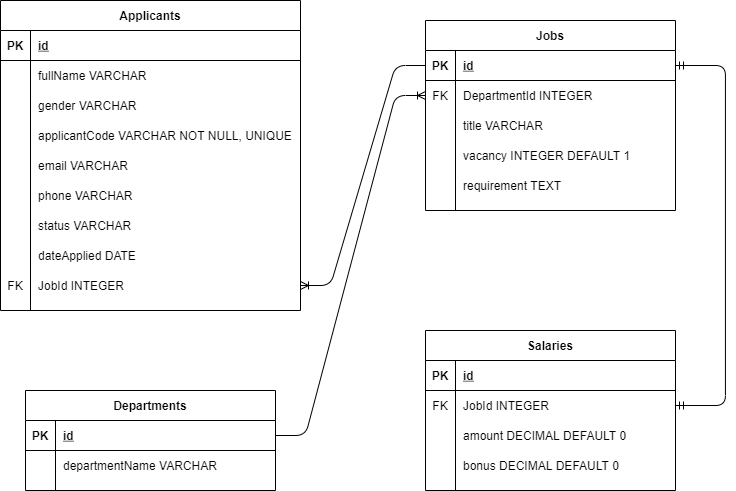

The diagram above was exported from draw.io. Its source (the exported page's mxGraphModel, read from the mxfile embedded in the PNG):
<mxGraphModel dx="734" dy="929" grid="1" gridSize="10" guides="1" tooltips="1" connect="1" arrows="1" fold="1" page="1" pageScale="1" pageWidth="850" pageHeight="1100" math="0" shadow="0" extFonts="Permanent Marker^https://fonts.googleapis.com/css?family=Permanent+Marker">
  <root>
    <mxCell id="0" />
    <mxCell id="1" parent="0" />
    <mxCell id="C-vyLk0tnHw3VtMMgP7b-2" value="Jobs" style="shape=table;startSize=30;container=1;collapsible=1;childLayout=tableLayout;fixedRows=1;rowLines=0;fontStyle=1;align=center;resizeLast=1;" parent="1" vertex="1">
      <mxGeometry x="465" y="100" width="250" height="190" as="geometry" />
    </mxCell>
    <mxCell id="C-vyLk0tnHw3VtMMgP7b-3" value="" style="shape=partialRectangle;collapsible=0;dropTarget=0;pointerEvents=0;fillColor=none;points=[[0,0.5],[1,0.5]];portConstraint=eastwest;top=0;left=0;right=0;bottom=1;" parent="C-vyLk0tnHw3VtMMgP7b-2" vertex="1">
      <mxGeometry y="30" width="250" height="30" as="geometry" />
    </mxCell>
    <mxCell id="C-vyLk0tnHw3VtMMgP7b-4" value="PK" style="shape=partialRectangle;overflow=hidden;connectable=0;fillColor=none;top=0;left=0;bottom=0;right=0;fontStyle=1;" parent="C-vyLk0tnHw3VtMMgP7b-3" vertex="1">
      <mxGeometry width="30" height="30" as="geometry">
        <mxRectangle width="30" height="30" as="alternateBounds" />
      </mxGeometry>
    </mxCell>
    <mxCell id="C-vyLk0tnHw3VtMMgP7b-5" value="id" style="shape=partialRectangle;overflow=hidden;connectable=0;fillColor=none;top=0;left=0;bottom=0;right=0;align=left;spacingLeft=6;fontStyle=5;" parent="C-vyLk0tnHw3VtMMgP7b-3" vertex="1">
      <mxGeometry x="30" width="220" height="30" as="geometry">
        <mxRectangle width="220" height="30" as="alternateBounds" />
      </mxGeometry>
    </mxCell>
    <mxCell id="C-vyLk0tnHw3VtMMgP7b-6" value="" style="shape=partialRectangle;collapsible=0;dropTarget=0;pointerEvents=0;fillColor=none;points=[[0,0.5],[1,0.5]];portConstraint=eastwest;top=0;left=0;right=0;bottom=0;" parent="C-vyLk0tnHw3VtMMgP7b-2" vertex="1">
      <mxGeometry y="60" width="250" height="30" as="geometry" />
    </mxCell>
    <mxCell id="C-vyLk0tnHw3VtMMgP7b-7" value="FK" style="shape=partialRectangle;overflow=hidden;connectable=0;fillColor=none;top=0;left=0;bottom=0;right=0;" parent="C-vyLk0tnHw3VtMMgP7b-6" vertex="1">
      <mxGeometry width="30" height="30" as="geometry">
        <mxRectangle width="30" height="30" as="alternateBounds" />
      </mxGeometry>
    </mxCell>
    <mxCell id="C-vyLk0tnHw3VtMMgP7b-8" value="DepartmentId INTEGER" style="shape=partialRectangle;overflow=hidden;connectable=0;fillColor=none;top=0;left=0;bottom=0;right=0;align=left;spacingLeft=6;" parent="C-vyLk0tnHw3VtMMgP7b-6" vertex="1">
      <mxGeometry x="30" width="220" height="30" as="geometry">
        <mxRectangle width="220" height="30" as="alternateBounds" />
      </mxGeometry>
    </mxCell>
    <mxCell id="C-vyLk0tnHw3VtMMgP7b-9" value="" style="shape=partialRectangle;collapsible=0;dropTarget=0;pointerEvents=0;fillColor=none;points=[[0,0.5],[1,0.5]];portConstraint=eastwest;top=0;left=0;right=0;bottom=0;" parent="C-vyLk0tnHw3VtMMgP7b-2" vertex="1">
      <mxGeometry y="90" width="250" height="30" as="geometry" />
    </mxCell>
    <mxCell id="C-vyLk0tnHw3VtMMgP7b-10" value="" style="shape=partialRectangle;overflow=hidden;connectable=0;fillColor=none;top=0;left=0;bottom=0;right=0;" parent="C-vyLk0tnHw3VtMMgP7b-9" vertex="1">
      <mxGeometry width="30" height="30" as="geometry">
        <mxRectangle width="30" height="30" as="alternateBounds" />
      </mxGeometry>
    </mxCell>
    <mxCell id="C-vyLk0tnHw3VtMMgP7b-11" value="title VARCHAR" style="shape=partialRectangle;overflow=hidden;connectable=0;fillColor=none;top=0;left=0;bottom=0;right=0;align=left;spacingLeft=6;" parent="C-vyLk0tnHw3VtMMgP7b-9" vertex="1">
      <mxGeometry x="30" width="220" height="30" as="geometry">
        <mxRectangle width="220" height="30" as="alternateBounds" />
      </mxGeometry>
    </mxCell>
    <mxCell id="IJjF2oi9EvVEvIjYhea7-7" value="" style="shape=partialRectangle;collapsible=0;dropTarget=0;pointerEvents=0;fillColor=none;points=[[0,0.5],[1,0.5]];portConstraint=eastwest;top=0;left=0;right=0;bottom=0;" parent="C-vyLk0tnHw3VtMMgP7b-2" vertex="1">
      <mxGeometry y="120" width="250" height="30" as="geometry" />
    </mxCell>
    <mxCell id="IJjF2oi9EvVEvIjYhea7-8" value="" style="shape=partialRectangle;overflow=hidden;connectable=0;fillColor=none;top=0;left=0;bottom=0;right=0;" parent="IJjF2oi9EvVEvIjYhea7-7" vertex="1">
      <mxGeometry width="30" height="30" as="geometry">
        <mxRectangle width="30" height="30" as="alternateBounds" />
      </mxGeometry>
    </mxCell>
    <mxCell id="IJjF2oi9EvVEvIjYhea7-9" value="vacancy INTEGER DEFAULT 1" style="shape=partialRectangle;overflow=hidden;connectable=0;fillColor=none;top=0;left=0;bottom=0;right=0;align=left;spacingLeft=6;" parent="IJjF2oi9EvVEvIjYhea7-7" vertex="1">
      <mxGeometry x="30" width="220" height="30" as="geometry">
        <mxRectangle width="220" height="30" as="alternateBounds" />
      </mxGeometry>
    </mxCell>
    <mxCell id="IJjF2oi9EvVEvIjYhea7-10" value="" style="shape=partialRectangle;collapsible=0;dropTarget=0;pointerEvents=0;fillColor=none;points=[[0,0.5],[1,0.5]];portConstraint=eastwest;top=0;left=0;right=0;bottom=0;" parent="C-vyLk0tnHw3VtMMgP7b-2" vertex="1">
      <mxGeometry y="150" width="250" height="30" as="geometry" />
    </mxCell>
    <mxCell id="IJjF2oi9EvVEvIjYhea7-11" value="" style="shape=partialRectangle;overflow=hidden;connectable=0;fillColor=none;top=0;left=0;bottom=0;right=0;" parent="IJjF2oi9EvVEvIjYhea7-10" vertex="1">
      <mxGeometry width="30" height="30" as="geometry">
        <mxRectangle width="30" height="30" as="alternateBounds" />
      </mxGeometry>
    </mxCell>
    <mxCell id="IJjF2oi9EvVEvIjYhea7-12" value="requirement TEXT" style="shape=partialRectangle;overflow=hidden;connectable=0;fillColor=none;top=0;left=0;bottom=0;right=0;align=left;spacingLeft=6;" parent="IJjF2oi9EvVEvIjYhea7-10" vertex="1">
      <mxGeometry x="30" width="220" height="30" as="geometry">
        <mxRectangle width="220" height="30" as="alternateBounds" />
      </mxGeometry>
    </mxCell>
    <mxCell id="C-vyLk0tnHw3VtMMgP7b-13" value="Salaries" style="shape=table;startSize=30;container=1;collapsible=1;childLayout=tableLayout;fixedRows=1;rowLines=0;fontStyle=1;align=center;resizeLast=1;" parent="1" vertex="1">
      <mxGeometry x="465" y="410" width="250" height="160" as="geometry" />
    </mxCell>
    <mxCell id="C-vyLk0tnHw3VtMMgP7b-14" value="" style="shape=partialRectangle;collapsible=0;dropTarget=0;pointerEvents=0;fillColor=none;points=[[0,0.5],[1,0.5]];portConstraint=eastwest;top=0;left=0;right=0;bottom=1;" parent="C-vyLk0tnHw3VtMMgP7b-13" vertex="1">
      <mxGeometry y="30" width="250" height="30" as="geometry" />
    </mxCell>
    <mxCell id="C-vyLk0tnHw3VtMMgP7b-15" value="PK" style="shape=partialRectangle;overflow=hidden;connectable=0;fillColor=none;top=0;left=0;bottom=0;right=0;fontStyle=1;" parent="C-vyLk0tnHw3VtMMgP7b-14" vertex="1">
      <mxGeometry width="30" height="30" as="geometry">
        <mxRectangle width="30" height="30" as="alternateBounds" />
      </mxGeometry>
    </mxCell>
    <mxCell id="C-vyLk0tnHw3VtMMgP7b-16" value="id" style="shape=partialRectangle;overflow=hidden;connectable=0;fillColor=none;top=0;left=0;bottom=0;right=0;align=left;spacingLeft=6;fontStyle=5;" parent="C-vyLk0tnHw3VtMMgP7b-14" vertex="1">
      <mxGeometry x="30" width="220" height="30" as="geometry">
        <mxRectangle width="220" height="30" as="alternateBounds" />
      </mxGeometry>
    </mxCell>
    <mxCell id="C-vyLk0tnHw3VtMMgP7b-17" value="" style="shape=partialRectangle;collapsible=0;dropTarget=0;pointerEvents=0;fillColor=none;points=[[0,0.5],[1,0.5]];portConstraint=eastwest;top=0;left=0;right=0;bottom=0;" parent="C-vyLk0tnHw3VtMMgP7b-13" vertex="1">
      <mxGeometry y="60" width="250" height="30" as="geometry" />
    </mxCell>
    <mxCell id="C-vyLk0tnHw3VtMMgP7b-18" value="FK" style="shape=partialRectangle;overflow=hidden;connectable=0;fillColor=none;top=0;left=0;bottom=0;right=0;" parent="C-vyLk0tnHw3VtMMgP7b-17" vertex="1">
      <mxGeometry width="30" height="30" as="geometry">
        <mxRectangle width="30" height="30" as="alternateBounds" />
      </mxGeometry>
    </mxCell>
    <mxCell id="C-vyLk0tnHw3VtMMgP7b-19" value="JobId INTEGER" style="shape=partialRectangle;overflow=hidden;connectable=0;fillColor=none;top=0;left=0;bottom=0;right=0;align=left;spacingLeft=6;" parent="C-vyLk0tnHw3VtMMgP7b-17" vertex="1">
      <mxGeometry x="30" width="220" height="30" as="geometry">
        <mxRectangle width="220" height="30" as="alternateBounds" />
      </mxGeometry>
    </mxCell>
    <mxCell id="C-vyLk0tnHw3VtMMgP7b-20" value="" style="shape=partialRectangle;collapsible=0;dropTarget=0;pointerEvents=0;fillColor=none;points=[[0,0.5],[1,0.5]];portConstraint=eastwest;top=0;left=0;right=0;bottom=0;" parent="C-vyLk0tnHw3VtMMgP7b-13" vertex="1">
      <mxGeometry y="90" width="250" height="30" as="geometry" />
    </mxCell>
    <mxCell id="C-vyLk0tnHw3VtMMgP7b-21" value="" style="shape=partialRectangle;overflow=hidden;connectable=0;fillColor=none;top=0;left=0;bottom=0;right=0;" parent="C-vyLk0tnHw3VtMMgP7b-20" vertex="1">
      <mxGeometry width="30" height="30" as="geometry">
        <mxRectangle width="30" height="30" as="alternateBounds" />
      </mxGeometry>
    </mxCell>
    <mxCell id="C-vyLk0tnHw3VtMMgP7b-22" value="amount DECIMAL DEFAULT 0" style="shape=partialRectangle;overflow=hidden;connectable=0;fillColor=none;top=0;left=0;bottom=0;right=0;align=left;spacingLeft=6;" parent="C-vyLk0tnHw3VtMMgP7b-20" vertex="1">
      <mxGeometry x="30" width="220" height="30" as="geometry">
        <mxRectangle width="220" height="30" as="alternateBounds" />
      </mxGeometry>
    </mxCell>
    <mxCell id="IJjF2oi9EvVEvIjYhea7-16" value="" style="shape=partialRectangle;collapsible=0;dropTarget=0;pointerEvents=0;fillColor=none;points=[[0,0.5],[1,0.5]];portConstraint=eastwest;top=0;left=0;right=0;bottom=0;" parent="C-vyLk0tnHw3VtMMgP7b-13" vertex="1">
      <mxGeometry y="120" width="250" height="30" as="geometry" />
    </mxCell>
    <mxCell id="IJjF2oi9EvVEvIjYhea7-17" value="" style="shape=partialRectangle;overflow=hidden;connectable=0;fillColor=none;top=0;left=0;bottom=0;right=0;" parent="IJjF2oi9EvVEvIjYhea7-16" vertex="1">
      <mxGeometry width="30" height="30" as="geometry">
        <mxRectangle width="30" height="30" as="alternateBounds" />
      </mxGeometry>
    </mxCell>
    <mxCell id="IJjF2oi9EvVEvIjYhea7-18" value="bonus DECIMAL DEFAULT 0" style="shape=partialRectangle;overflow=hidden;connectable=0;fillColor=none;top=0;left=0;bottom=0;right=0;align=left;spacingLeft=6;" parent="IJjF2oi9EvVEvIjYhea7-16" vertex="1">
      <mxGeometry x="30" width="220" height="30" as="geometry">
        <mxRectangle width="220" height="30" as="alternateBounds" />
      </mxGeometry>
    </mxCell>
    <mxCell id="C-vyLk0tnHw3VtMMgP7b-23" value="Departments" style="shape=table;startSize=30;container=1;collapsible=1;childLayout=tableLayout;fixedRows=1;rowLines=0;fontStyle=1;align=center;resizeLast=1;" parent="1" vertex="1">
      <mxGeometry x="65" y="470" width="250" height="100" as="geometry" />
    </mxCell>
    <mxCell id="C-vyLk0tnHw3VtMMgP7b-24" value="" style="shape=partialRectangle;collapsible=0;dropTarget=0;pointerEvents=0;fillColor=none;points=[[0,0.5],[1,0.5]];portConstraint=eastwest;top=0;left=0;right=0;bottom=1;" parent="C-vyLk0tnHw3VtMMgP7b-23" vertex="1">
      <mxGeometry y="30" width="250" height="30" as="geometry" />
    </mxCell>
    <mxCell id="C-vyLk0tnHw3VtMMgP7b-25" value="PK" style="shape=partialRectangle;overflow=hidden;connectable=0;fillColor=none;top=0;left=0;bottom=0;right=0;fontStyle=1;" parent="C-vyLk0tnHw3VtMMgP7b-24" vertex="1">
      <mxGeometry width="30" height="30" as="geometry">
        <mxRectangle width="30" height="30" as="alternateBounds" />
      </mxGeometry>
    </mxCell>
    <mxCell id="C-vyLk0tnHw3VtMMgP7b-26" value="id" style="shape=partialRectangle;overflow=hidden;connectable=0;fillColor=none;top=0;left=0;bottom=0;right=0;align=left;spacingLeft=6;fontStyle=5;" parent="C-vyLk0tnHw3VtMMgP7b-24" vertex="1">
      <mxGeometry x="30" width="220" height="30" as="geometry">
        <mxRectangle width="220" height="30" as="alternateBounds" />
      </mxGeometry>
    </mxCell>
    <mxCell id="C-vyLk0tnHw3VtMMgP7b-27" value="" style="shape=partialRectangle;collapsible=0;dropTarget=0;pointerEvents=0;fillColor=none;points=[[0,0.5],[1,0.5]];portConstraint=eastwest;top=0;left=0;right=0;bottom=0;" parent="C-vyLk0tnHw3VtMMgP7b-23" vertex="1">
      <mxGeometry y="60" width="250" height="30" as="geometry" />
    </mxCell>
    <mxCell id="C-vyLk0tnHw3VtMMgP7b-28" value="" style="shape=partialRectangle;overflow=hidden;connectable=0;fillColor=none;top=0;left=0;bottom=0;right=0;" parent="C-vyLk0tnHw3VtMMgP7b-27" vertex="1">
      <mxGeometry width="30" height="30" as="geometry">
        <mxRectangle width="30" height="30" as="alternateBounds" />
      </mxGeometry>
    </mxCell>
    <mxCell id="C-vyLk0tnHw3VtMMgP7b-29" value="departmentName VARCHAR" style="shape=partialRectangle;overflow=hidden;connectable=0;fillColor=none;top=0;left=0;bottom=0;right=0;align=left;spacingLeft=6;" parent="C-vyLk0tnHw3VtMMgP7b-27" vertex="1">
      <mxGeometry x="30" width="220" height="30" as="geometry">
        <mxRectangle width="220" height="30" as="alternateBounds" />
      </mxGeometry>
    </mxCell>
    <mxCell id="IJjF2oi9EvVEvIjYhea7-19" value="" style="edgeStyle=entityRelationEdgeStyle;fontSize=12;html=1;endArrow=ERoneToMany;exitX=1;exitY=0.5;exitDx=0;exitDy=0;entryX=0;entryY=0.5;entryDx=0;entryDy=0;" parent="1" source="C-vyLk0tnHw3VtMMgP7b-24" target="C-vyLk0tnHw3VtMMgP7b-6" edge="1">
      <mxGeometry width="100" height="100" relative="1" as="geometry">
        <mxPoint x="415" y="480" as="sourcePoint" />
        <mxPoint x="515" y="380" as="targetPoint" />
      </mxGeometry>
    </mxCell>
    <mxCell id="IJjF2oi9EvVEvIjYhea7-20" value="" style="edgeStyle=orthogonalEdgeStyle;fontSize=12;html=1;endArrow=ERmandOne;startArrow=ERmandOne;exitX=1;exitY=0.5;exitDx=0;exitDy=0;entryX=1;entryY=0.5;entryDx=0;entryDy=0;" parent="1" source="C-vyLk0tnHw3VtMMgP7b-3" target="C-vyLk0tnHw3VtMMgP7b-17" edge="1">
      <mxGeometry width="100" height="100" relative="1" as="geometry">
        <mxPoint x="415" y="480" as="sourcePoint" />
        <mxPoint x="515" y="380" as="targetPoint" />
        <Array as="points">
          <mxPoint x="765" y="145" />
          <mxPoint x="765" y="485" />
        </Array>
      </mxGeometry>
    </mxCell>
    <mxCell id="JGrEBPhDRp4m-Ch4iPLA-1" value="Applicants" style="shape=table;startSize=30;container=1;collapsible=1;childLayout=tableLayout;fixedRows=1;rowLines=0;fontStyle=1;align=center;resizeLast=1;" vertex="1" parent="1">
      <mxGeometry x="40" y="80" width="300" height="310" as="geometry" />
    </mxCell>
    <mxCell id="JGrEBPhDRp4m-Ch4iPLA-2" value="" style="shape=partialRectangle;collapsible=0;dropTarget=0;pointerEvents=0;fillColor=none;top=0;left=0;bottom=1;right=0;points=[[0,0.5],[1,0.5]];portConstraint=eastwest;" vertex="1" parent="JGrEBPhDRp4m-Ch4iPLA-1">
      <mxGeometry y="30" width="300" height="30" as="geometry" />
    </mxCell>
    <mxCell id="JGrEBPhDRp4m-Ch4iPLA-3" value="PK" style="shape=partialRectangle;connectable=0;fillColor=none;top=0;left=0;bottom=0;right=0;fontStyle=1;overflow=hidden;" vertex="1" parent="JGrEBPhDRp4m-Ch4iPLA-2">
      <mxGeometry width="30" height="30" as="geometry">
        <mxRectangle width="30" height="30" as="alternateBounds" />
      </mxGeometry>
    </mxCell>
    <mxCell id="JGrEBPhDRp4m-Ch4iPLA-4" value="id" style="shape=partialRectangle;connectable=0;fillColor=none;top=0;left=0;bottom=0;right=0;align=left;spacingLeft=6;fontStyle=5;overflow=hidden;" vertex="1" parent="JGrEBPhDRp4m-Ch4iPLA-2">
      <mxGeometry x="30" width="270" height="30" as="geometry">
        <mxRectangle width="270" height="30" as="alternateBounds" />
      </mxGeometry>
    </mxCell>
    <mxCell id="JGrEBPhDRp4m-Ch4iPLA-5" value="" style="shape=partialRectangle;collapsible=0;dropTarget=0;pointerEvents=0;fillColor=none;top=0;left=0;bottom=0;right=0;points=[[0,0.5],[1,0.5]];portConstraint=eastwest;" vertex="1" parent="JGrEBPhDRp4m-Ch4iPLA-1">
      <mxGeometry y="60" width="300" height="30" as="geometry" />
    </mxCell>
    <mxCell id="JGrEBPhDRp4m-Ch4iPLA-6" value="" style="shape=partialRectangle;connectable=0;fillColor=none;top=0;left=0;bottom=0;right=0;editable=1;overflow=hidden;" vertex="1" parent="JGrEBPhDRp4m-Ch4iPLA-5">
      <mxGeometry width="30" height="30" as="geometry">
        <mxRectangle width="30" height="30" as="alternateBounds" />
      </mxGeometry>
    </mxCell>
    <mxCell id="JGrEBPhDRp4m-Ch4iPLA-7" value="fullName VARCHAR" style="shape=partialRectangle;connectable=0;fillColor=none;top=0;left=0;bottom=0;right=0;align=left;spacingLeft=6;overflow=hidden;" vertex="1" parent="JGrEBPhDRp4m-Ch4iPLA-5">
      <mxGeometry x="30" width="270" height="30" as="geometry">
        <mxRectangle width="270" height="30" as="alternateBounds" />
      </mxGeometry>
    </mxCell>
    <mxCell id="JGrEBPhDRp4m-Ch4iPLA-8" value="" style="shape=partialRectangle;collapsible=0;dropTarget=0;pointerEvents=0;fillColor=none;top=0;left=0;bottom=0;right=0;points=[[0,0.5],[1,0.5]];portConstraint=eastwest;" vertex="1" parent="JGrEBPhDRp4m-Ch4iPLA-1">
      <mxGeometry y="90" width="300" height="30" as="geometry" />
    </mxCell>
    <mxCell id="JGrEBPhDRp4m-Ch4iPLA-9" value="" style="shape=partialRectangle;connectable=0;fillColor=none;top=0;left=0;bottom=0;right=0;editable=1;overflow=hidden;" vertex="1" parent="JGrEBPhDRp4m-Ch4iPLA-8">
      <mxGeometry width="30" height="30" as="geometry">
        <mxRectangle width="30" height="30" as="alternateBounds" />
      </mxGeometry>
    </mxCell>
    <mxCell id="JGrEBPhDRp4m-Ch4iPLA-10" value="gender VARCHAR" style="shape=partialRectangle;connectable=0;fillColor=none;top=0;left=0;bottom=0;right=0;align=left;spacingLeft=6;overflow=hidden;" vertex="1" parent="JGrEBPhDRp4m-Ch4iPLA-8">
      <mxGeometry x="30" width="270" height="30" as="geometry">
        <mxRectangle width="270" height="30" as="alternateBounds" />
      </mxGeometry>
    </mxCell>
    <mxCell id="JGrEBPhDRp4m-Ch4iPLA-11" value="" style="shape=partialRectangle;collapsible=0;dropTarget=0;pointerEvents=0;fillColor=none;top=0;left=0;bottom=0;right=0;points=[[0,0.5],[1,0.5]];portConstraint=eastwest;" vertex="1" parent="JGrEBPhDRp4m-Ch4iPLA-1">
      <mxGeometry y="120" width="300" height="30" as="geometry" />
    </mxCell>
    <mxCell id="JGrEBPhDRp4m-Ch4iPLA-12" value="" style="shape=partialRectangle;connectable=0;fillColor=none;top=0;left=0;bottom=0;right=0;editable=1;overflow=hidden;" vertex="1" parent="JGrEBPhDRp4m-Ch4iPLA-11">
      <mxGeometry width="30" height="30" as="geometry">
        <mxRectangle width="30" height="30" as="alternateBounds" />
      </mxGeometry>
    </mxCell>
    <mxCell id="JGrEBPhDRp4m-Ch4iPLA-13" value="applicantCode VARCHAR NOT NULL, UNIQUE" style="shape=partialRectangle;connectable=0;fillColor=none;top=0;left=0;bottom=0;right=0;align=left;spacingLeft=6;overflow=hidden;" vertex="1" parent="JGrEBPhDRp4m-Ch4iPLA-11">
      <mxGeometry x="30" width="270" height="30" as="geometry">
        <mxRectangle width="270" height="30" as="alternateBounds" />
      </mxGeometry>
    </mxCell>
    <mxCell id="JGrEBPhDRp4m-Ch4iPLA-14" value="" style="shape=partialRectangle;collapsible=0;dropTarget=0;pointerEvents=0;fillColor=none;top=0;left=0;bottom=0;right=0;points=[[0,0.5],[1,0.5]];portConstraint=eastwest;" vertex="1" parent="JGrEBPhDRp4m-Ch4iPLA-1">
      <mxGeometry y="150" width="300" height="30" as="geometry" />
    </mxCell>
    <mxCell id="JGrEBPhDRp4m-Ch4iPLA-15" value="" style="shape=partialRectangle;connectable=0;fillColor=none;top=0;left=0;bottom=0;right=0;editable=1;overflow=hidden;" vertex="1" parent="JGrEBPhDRp4m-Ch4iPLA-14">
      <mxGeometry width="30" height="30" as="geometry">
        <mxRectangle width="30" height="30" as="alternateBounds" />
      </mxGeometry>
    </mxCell>
    <mxCell id="JGrEBPhDRp4m-Ch4iPLA-16" value="email VARCHAR" style="shape=partialRectangle;connectable=0;fillColor=none;top=0;left=0;bottom=0;right=0;align=left;spacingLeft=6;overflow=hidden;" vertex="1" parent="JGrEBPhDRp4m-Ch4iPLA-14">
      <mxGeometry x="30" width="270" height="30" as="geometry">
        <mxRectangle width="270" height="30" as="alternateBounds" />
      </mxGeometry>
    </mxCell>
    <mxCell id="JGrEBPhDRp4m-Ch4iPLA-17" value="" style="shape=partialRectangle;collapsible=0;dropTarget=0;pointerEvents=0;fillColor=none;top=0;left=0;bottom=0;right=0;points=[[0,0.5],[1,0.5]];portConstraint=eastwest;" vertex="1" parent="JGrEBPhDRp4m-Ch4iPLA-1">
      <mxGeometry y="180" width="300" height="30" as="geometry" />
    </mxCell>
    <mxCell id="JGrEBPhDRp4m-Ch4iPLA-18" value="" style="shape=partialRectangle;connectable=0;fillColor=none;top=0;left=0;bottom=0;right=0;editable=1;overflow=hidden;" vertex="1" parent="JGrEBPhDRp4m-Ch4iPLA-17">
      <mxGeometry width="30" height="30" as="geometry">
        <mxRectangle width="30" height="30" as="alternateBounds" />
      </mxGeometry>
    </mxCell>
    <mxCell id="JGrEBPhDRp4m-Ch4iPLA-19" value="phone VARCHAR" style="shape=partialRectangle;connectable=0;fillColor=none;top=0;left=0;bottom=0;right=0;align=left;spacingLeft=6;overflow=hidden;" vertex="1" parent="JGrEBPhDRp4m-Ch4iPLA-17">
      <mxGeometry x="30" width="270" height="30" as="geometry">
        <mxRectangle width="270" height="30" as="alternateBounds" />
      </mxGeometry>
    </mxCell>
    <mxCell id="JGrEBPhDRp4m-Ch4iPLA-20" value="" style="shape=partialRectangle;collapsible=0;dropTarget=0;pointerEvents=0;fillColor=none;top=0;left=0;bottom=0;right=0;points=[[0,0.5],[1,0.5]];portConstraint=eastwest;" vertex="1" parent="JGrEBPhDRp4m-Ch4iPLA-1">
      <mxGeometry y="210" width="300" height="30" as="geometry" />
    </mxCell>
    <mxCell id="JGrEBPhDRp4m-Ch4iPLA-21" value="" style="shape=partialRectangle;connectable=0;fillColor=none;top=0;left=0;bottom=0;right=0;editable=1;overflow=hidden;" vertex="1" parent="JGrEBPhDRp4m-Ch4iPLA-20">
      <mxGeometry width="30" height="30" as="geometry">
        <mxRectangle width="30" height="30" as="alternateBounds" />
      </mxGeometry>
    </mxCell>
    <mxCell id="JGrEBPhDRp4m-Ch4iPLA-22" value="status VARCHAR" style="shape=partialRectangle;connectable=0;fillColor=none;top=0;left=0;bottom=0;right=0;align=left;spacingLeft=6;overflow=hidden;" vertex="1" parent="JGrEBPhDRp4m-Ch4iPLA-20">
      <mxGeometry x="30" width="270" height="30" as="geometry">
        <mxRectangle width="270" height="30" as="alternateBounds" />
      </mxGeometry>
    </mxCell>
    <mxCell id="JGrEBPhDRp4m-Ch4iPLA-23" value="" style="shape=partialRectangle;collapsible=0;dropTarget=0;pointerEvents=0;fillColor=none;top=0;left=0;bottom=0;right=0;points=[[0,0.5],[1,0.5]];portConstraint=eastwest;" vertex="1" parent="JGrEBPhDRp4m-Ch4iPLA-1">
      <mxGeometry y="240" width="300" height="30" as="geometry" />
    </mxCell>
    <mxCell id="JGrEBPhDRp4m-Ch4iPLA-24" value="" style="shape=partialRectangle;connectable=0;fillColor=none;top=0;left=0;bottom=0;right=0;editable=1;overflow=hidden;" vertex="1" parent="JGrEBPhDRp4m-Ch4iPLA-23">
      <mxGeometry width="30" height="30" as="geometry">
        <mxRectangle width="30" height="30" as="alternateBounds" />
      </mxGeometry>
    </mxCell>
    <mxCell id="JGrEBPhDRp4m-Ch4iPLA-25" value="dateApplied DATE" style="shape=partialRectangle;connectable=0;fillColor=none;top=0;left=0;bottom=0;right=0;align=left;spacingLeft=6;overflow=hidden;" vertex="1" parent="JGrEBPhDRp4m-Ch4iPLA-23">
      <mxGeometry x="30" width="270" height="30" as="geometry">
        <mxRectangle width="270" height="30" as="alternateBounds" />
      </mxGeometry>
    </mxCell>
    <mxCell id="JGrEBPhDRp4m-Ch4iPLA-26" value="" style="shape=partialRectangle;collapsible=0;dropTarget=0;pointerEvents=0;fillColor=none;top=0;left=0;bottom=0;right=0;points=[[0,0.5],[1,0.5]];portConstraint=eastwest;" vertex="1" parent="JGrEBPhDRp4m-Ch4iPLA-1">
      <mxGeometry y="270" width="300" height="30" as="geometry" />
    </mxCell>
    <mxCell id="JGrEBPhDRp4m-Ch4iPLA-27" value="FK" style="shape=partialRectangle;connectable=0;fillColor=none;top=0;left=0;bottom=0;right=0;editable=1;overflow=hidden;" vertex="1" parent="JGrEBPhDRp4m-Ch4iPLA-26">
      <mxGeometry width="30" height="30" as="geometry">
        <mxRectangle width="30" height="30" as="alternateBounds" />
      </mxGeometry>
    </mxCell>
    <mxCell id="JGrEBPhDRp4m-Ch4iPLA-28" value="JobId INTEGER" style="shape=partialRectangle;connectable=0;fillColor=none;top=0;left=0;bottom=0;right=0;align=left;spacingLeft=6;overflow=hidden;" vertex="1" parent="JGrEBPhDRp4m-Ch4iPLA-26">
      <mxGeometry x="30" width="270" height="30" as="geometry">
        <mxRectangle width="270" height="30" as="alternateBounds" />
      </mxGeometry>
    </mxCell>
    <mxCell id="JGrEBPhDRp4m-Ch4iPLA-35" value="" style="edgeStyle=entityRelationEdgeStyle;fontSize=12;html=1;endArrow=ERoneToMany;exitX=0;exitY=0.5;exitDx=0;exitDy=0;entryX=1;entryY=0.5;entryDx=0;entryDy=0;" edge="1" parent="1" source="C-vyLk0tnHw3VtMMgP7b-3" target="JGrEBPhDRp4m-Ch4iPLA-26">
      <mxGeometry width="100" height="100" relative="1" as="geometry">
        <mxPoint x="305" y="510" as="sourcePoint" />
        <mxPoint x="405" y="410" as="targetPoint" />
      </mxGeometry>
    </mxCell>
  </root>
</mxGraphModel>